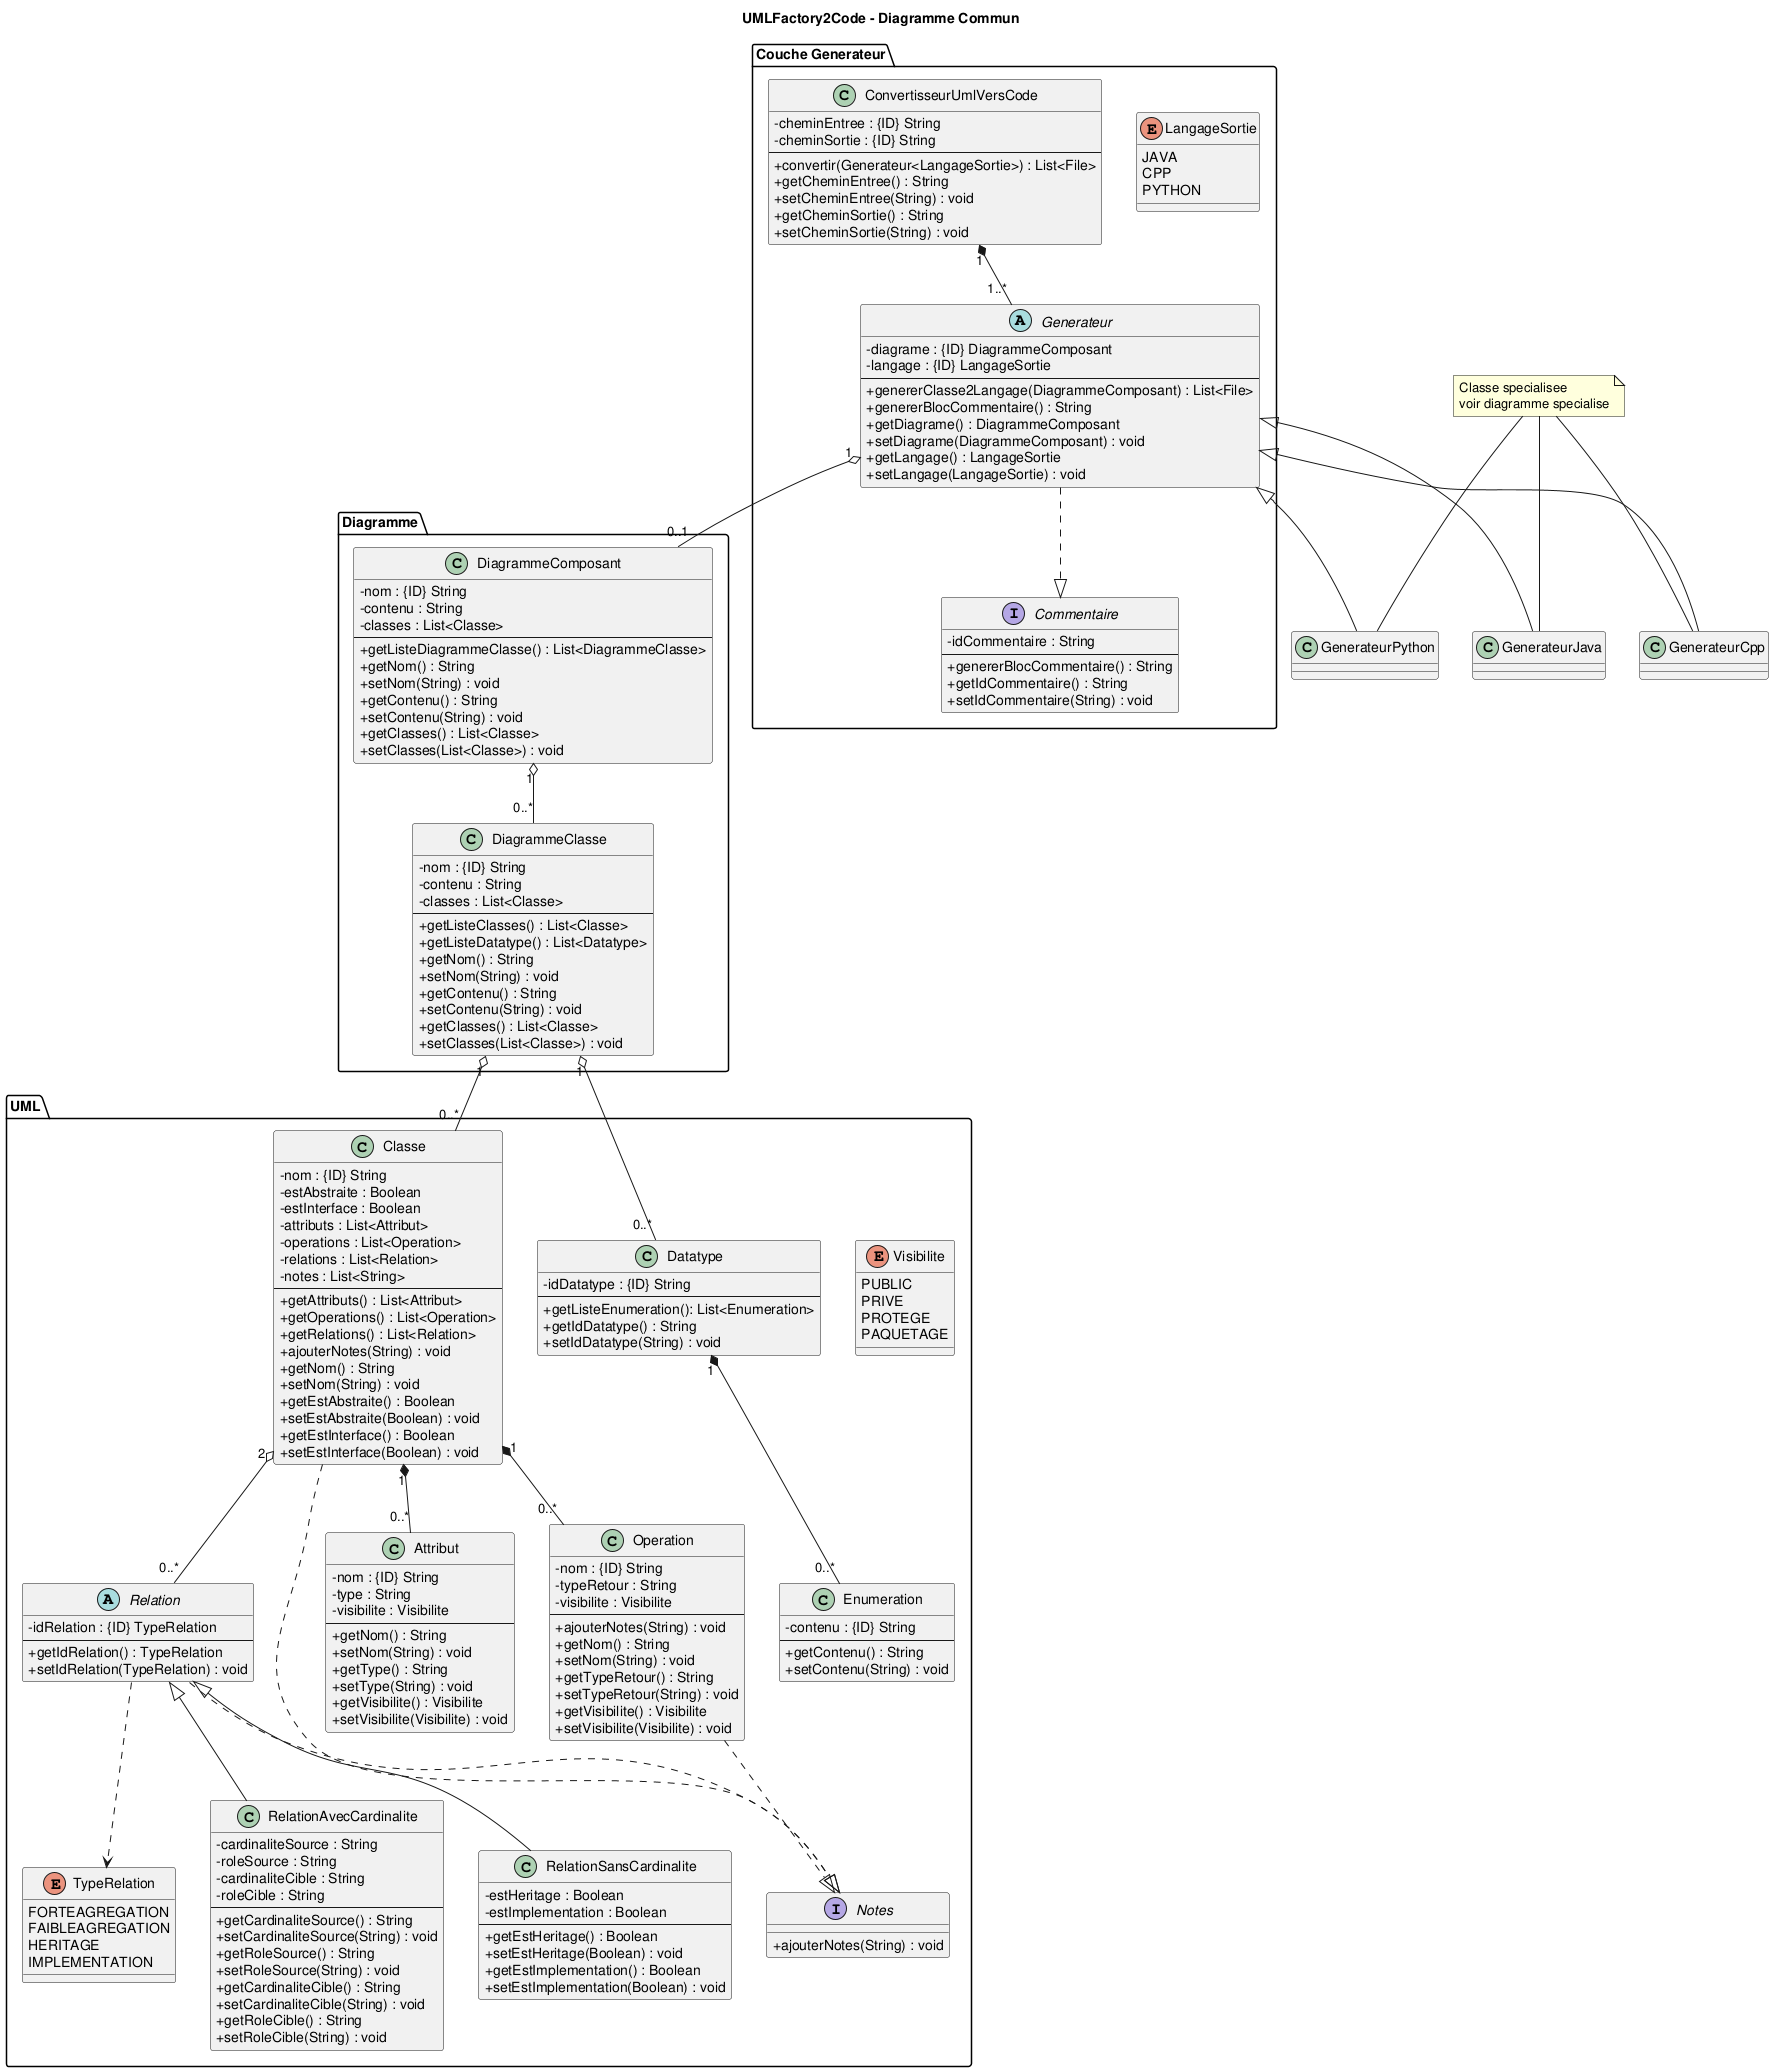

The diagram above was rendered by PlantUML. Its source (embedded in the PNG):
@startuml
title UMLFactory2Code - Diagramme Commun
skinparam classAttributeIconSize 0

package "Couche Generateur" {

  class ConvertisseurUmlVersCode {
    -cheminEntree : {ID} String
    -cheminSortie : {ID} String
    ---
    +convertir(Generateur<LangageSortie>) : List<File>
    +getCheminEntree() : String
    +setCheminEntree(String) : void
    +getCheminSortie() : String
    +setCheminSortie(String) : void
  }

  abstract class Generateur {
    -diagrame : {ID} DiagrammeComposant
    -langage : {ID} LangageSortie
    ---
    +genererClasse2Langage(DiagrammeComposant) : List<File>
    +genererBlocCommentaire() : String
    +getDiagrame() : DiagrammeComposant
    +setDiagrame(DiagrammeComposant) : void
    +getLangage() : LangageSortie
    +setLangage(LangageSortie) : void
  }


  enum LangageSortie {
    JAVA
    CPP
    PYTHON
  }

  interface Commentaire {
    -idCommentaire : String
    ---
    +genererBlocCommentaire() : String
    +getIdCommentaire() : String
    +setIdCommentaire(String) : void
  }

  Generateur ..|> Commentaire
  ConvertisseurUmlVersCode "1" *-- "1..*" Generateur
}

package "Diagramme"{
  class DiagrammeComposant{
    -nom : {ID} String
    -contenu : String
    -classes : List<Classe>
    ---
    +getListeDiagrammeClasse() : List<DiagrammeClasse>
    +getNom() : String
    +setNom(String) : void
    +getContenu() : String
    +setContenu(String) : void
    +getClasses() : List<Classe>
    +setClasses(List<Classe>) : void
  }
  
  class DiagrammeClasse {
    -nom : {ID} String
    -contenu : String
    -classes : List<Classe>
    ---
    +getListeClasses() : List<Classe>
    +getListeDatatype() : List<Datatype>
    +getNom() : String
    +setNom(String) : void
    +getContenu() : String
    +setContenu(String) : void
    +getClasses() : List<Classe>
    +setClasses(List<Classe>) : void
  }
}

package "UML" {
  class "Classe" as UMLClasse {
    -nom : {ID} String
    -estAbstraite : Boolean
    -estInterface : Boolean
    -attributs : List<Attribut>
    -operations : List<Operation>
    -relations : List<Relation>
    -notes : List<String>
    ---
    +getAttributs() : List<Attribut>
    +getOperations() : List<Operation>
    +getRelations() : List<Relation>
    +ajouterNotes(String) : void
    +getNom() : String
    +setNom(String) : void
    +getEstAbstraite() : Boolean
    +setEstAbstraite(Boolean) : void
    +getEstInterface() : Boolean
    +setEstInterface(Boolean) : void
  }

  class Attribut {
    -nom : {ID} String
    -type : String
    -visibilite : Visibilite
    ---
    +getNom() : String
    +setNom(String) : void
    +getType() : String
    +setType(String) : void
    +getVisibilite() : Visibilite
    +setVisibilite(Visibilite) : void
  }

  class Operation {
    -nom : {ID} String
    -typeRetour : String
    -visibilite : Visibilite
    ---
    +ajouterNotes(String) : void
    +getNom() : String
    +setNom(String) : void
    +getTypeRetour() : String
    +setTypeRetour(String) : void
    +getVisibilite() : Visibilite
    +setVisibilite(Visibilite) : void
  }

  abstract class Relation {
    -idRelation : {ID} TypeRelation
    ---
    +getIdRelation() : TypeRelation
    +setIdRelation(TypeRelation) : void
  }

  class RelationAvecCardinalite {
    -cardinaliteSource : String
    -roleSource : String
    -cardinaliteCible : String
    -roleCible : String
    ---
    +getCardinaliteSource() : String
    +setCardinaliteSource(String) : void
    +getRoleSource() : String
    +setRoleSource(String) : void
    +getCardinaliteCible() : String
    +setCardinaliteCible(String) : void
    +getRoleCible() : String
    +setRoleCible(String) : void
  }

  class RelationSansCardinalite {
    -estHeritage : Boolean
    -estImplementation : Boolean
    ---
    +getEstHeritage() : Boolean
    +setEstHeritage(Boolean) : void
    +getEstImplementation() : Boolean
    +setEstImplementation(Boolean) : void
  }

  class Datatype{
   -idDatatype : {ID} String
   ---
   +getListeEnumeration(): List<Enumeration>
   +getIdDatatype() : String
   +setIdDatatype(String) : void
  }

  class Enumeration{
     -contenu : {ID} String
     ---
     +getContenu() : String
     +setContenu(String) : void
  }

  enum Visibilite {
    PUBLIC
    PRIVE
    PROTEGE
    PAQUETAGE
  }

  interface Notes {
    +ajouterNotes(String) : void
  }

  enum TypeRelation {
   FORTEAGREGATION
   FAIBLEAGREGATION
   HERITAGE
   IMPLEMENTATION
  }

  Datatype "1" *-- "0..*" Enumeration
  DiagrammeClasse "1" o-- "0..*" Datatype
  DiagrammeComposant "1" o-- "0..*" DiagrammeClasse

  Relation ..> TypeRelation
  Relation <|-- RelationSansCardinalite
  Relation <|-- RelationAvecCardinalite

  UMLClasse ..|> Notes
  Operation ..|> Notes
  Relation ..|> Notes

  DiagrammeClasse "1" o-- "0..*" UMLClasse
  UMLClasse "1" *-- "0..*" Attribut
  UMLClasse "1" *-- "0..*" Operation
  UMLClasse "2" o-- "0..*" Relation
}

' --- Heritages vers les generateurs specialises ---
Generateur <|-- GenerateurJava
Generateur <|-- GenerateurCpp
Generateur <|-- GenerateurPython
Generateur "1" o-- "0..1" DiagrammeComposant

note "Classe specialisee\nvoir diagramme specialise" as N1
N1 -- GenerateurJava
N1 -- GenerateurCpp
N1 -- GenerateurPython

@enduml